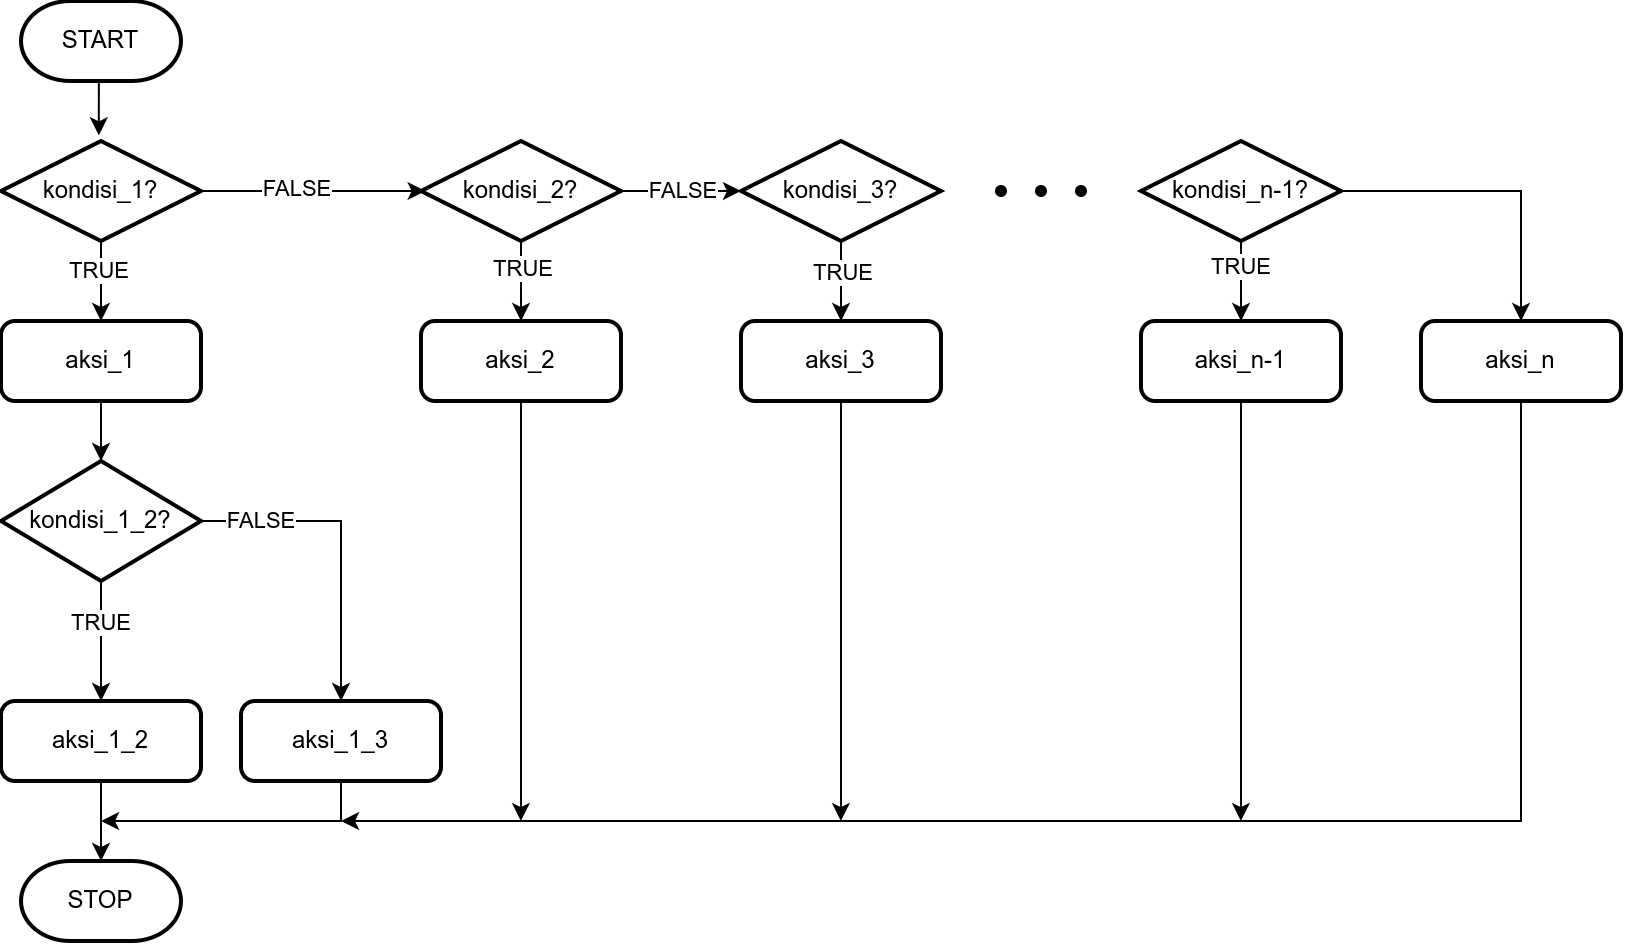

The diagram above was exported from draw.io. Its source (the exported page's mxGraphModel, read from the mxfile embedded in the PNG):
<mxGraphModel dx="1105" dy="1688" grid="1" gridSize="10" guides="1" tooltips="1" connect="1" arrows="1" fold="1" page="1" pageScale="1" pageWidth="850" pageHeight="1100" math="0" shadow="0">
  <root>
    <mxCell id="0" />
    <mxCell id="1" parent="0" />
    <mxCell id="2" style="edgeStyle=orthogonalEdgeStyle;rounded=0;orthogonalLoop=1;jettySize=auto;html=1;exitX=0.5;exitY=1;exitDx=0;exitDy=0;exitPerimeter=0;entryX=0.489;entryY=-0.057;entryDx=0;entryDy=0;entryPerimeter=0;" edge="1" source="3" target="8" parent="1">
      <mxGeometry relative="1" as="geometry" />
    </mxCell>
    <mxCell id="3" value="START" style="strokeWidth=2;html=1;shape=mxgraph.flowchart.terminator;whiteSpace=wrap;" vertex="1" parent="1">
      <mxGeometry x="460" y="150" width="80" height="40" as="geometry" />
    </mxCell>
    <mxCell id="4" style="edgeStyle=orthogonalEdgeStyle;rounded=0;orthogonalLoop=1;jettySize=auto;html=1;exitX=0.5;exitY=1;exitDx=0;exitDy=0;exitPerimeter=0;entryX=0.5;entryY=0;entryDx=0;entryDy=0;" edge="1" source="8" target="18" parent="1">
      <mxGeometry relative="1" as="geometry" />
    </mxCell>
    <mxCell id="5" value="TRUE" style="edgeLabel;html=1;align=center;verticalAlign=middle;resizable=0;points=[];" vertex="1" connectable="0" parent="4">
      <mxGeometry x="-0.2667" y="-1" relative="1" as="geometry">
        <mxPoint as="offset" />
      </mxGeometry>
    </mxCell>
    <mxCell id="6" style="edgeStyle=orthogonalEdgeStyle;rounded=0;orthogonalLoop=1;jettySize=auto;html=1;exitX=1;exitY=0.5;exitDx=0;exitDy=0;exitPerimeter=0;entryX=0.023;entryY=0.5;entryDx=0;entryDy=0;entryPerimeter=0;" edge="1" source="8" target="25" parent="1">
      <mxGeometry relative="1" as="geometry">
        <mxPoint x="650" y="245" as="targetPoint" />
      </mxGeometry>
    </mxCell>
    <mxCell id="7" value="FALSE" style="edgeLabel;html=1;align=center;verticalAlign=middle;resizable=0;points=[];" vertex="1" connectable="0" parent="6">
      <mxGeometry x="-0.1509" y="1" relative="1" as="geometry">
        <mxPoint as="offset" />
      </mxGeometry>
    </mxCell>
    <mxCell id="8" value="kondisi_1?" style="strokeWidth=2;html=1;shape=mxgraph.flowchart.decision;whiteSpace=wrap;" vertex="1" parent="1">
      <mxGeometry x="450" y="220" width="100" height="50" as="geometry" />
    </mxCell>
    <mxCell id="9" style="edgeStyle=orthogonalEdgeStyle;rounded=0;orthogonalLoop=1;jettySize=auto;html=1;exitX=0.5;exitY=1;exitDx=0;exitDy=0;entryX=0.5;entryY=0;entryDx=0;entryDy=0;entryPerimeter=0;" edge="1" source="10" target="11" parent="1">
      <mxGeometry relative="1" as="geometry" />
    </mxCell>
    <mxCell id="10" value="aksi_1_2" style="rounded=1;whiteSpace=wrap;html=1;absoluteArcSize=1;arcSize=14;strokeWidth=2;" vertex="1" parent="1">
      <mxGeometry x="450" y="500" width="100" height="40" as="geometry" />
    </mxCell>
    <mxCell id="11" value="STOP" style="strokeWidth=2;html=1;shape=mxgraph.flowchart.terminator;whiteSpace=wrap;" vertex="1" parent="1">
      <mxGeometry x="460" y="580" width="80" height="40" as="geometry" />
    </mxCell>
    <mxCell id="12" style="edgeStyle=orthogonalEdgeStyle;rounded=0;orthogonalLoop=1;jettySize=auto;html=1;exitX=0.5;exitY=1;exitDx=0;exitDy=0;exitPerimeter=0;entryX=0.5;entryY=0;entryDx=0;entryDy=0;" edge="1" source="16" target="10" parent="1">
      <mxGeometry relative="1" as="geometry" />
    </mxCell>
    <mxCell id="13" value="TRUE" style="edgeLabel;html=1;align=center;verticalAlign=middle;resizable=0;points=[];" vertex="1" connectable="0" parent="12">
      <mxGeometry x="-0.3111" relative="1" as="geometry">
        <mxPoint as="offset" />
      </mxGeometry>
    </mxCell>
    <mxCell id="14" style="edgeStyle=orthogonalEdgeStyle;rounded=0;orthogonalLoop=1;jettySize=auto;html=1;exitX=1;exitY=0.5;exitDx=0;exitDy=0;exitPerimeter=0;" edge="1" source="16" target="20" parent="1">
      <mxGeometry relative="1" as="geometry" />
    </mxCell>
    <mxCell id="15" value="FALSE" style="edgeLabel;html=1;align=center;verticalAlign=middle;resizable=0;points=[];" vertex="1" connectable="0" parent="14">
      <mxGeometry x="-0.6875" y="-1" relative="1" as="geometry">
        <mxPoint x="5" y="-1" as="offset" />
      </mxGeometry>
    </mxCell>
    <mxCell id="16" value="kondisi_1_2?" style="strokeWidth=2;html=1;shape=mxgraph.flowchart.decision;whiteSpace=wrap;" vertex="1" parent="1">
      <mxGeometry x="450" y="380" width="100" height="60" as="geometry" />
    </mxCell>
    <mxCell id="17" style="edgeStyle=orthogonalEdgeStyle;rounded=0;orthogonalLoop=1;jettySize=auto;html=1;exitX=0.5;exitY=1;exitDx=0;exitDy=0;entryX=0.5;entryY=0;entryDx=0;entryDy=0;entryPerimeter=0;" edge="1" source="18" target="16" parent="1">
      <mxGeometry relative="1" as="geometry" />
    </mxCell>
    <mxCell id="18" value="aksi_1" style="rounded=1;whiteSpace=wrap;html=1;absoluteArcSize=1;arcSize=14;strokeWidth=2;" vertex="1" parent="1">
      <mxGeometry x="450" y="310" width="100" height="40" as="geometry" />
    </mxCell>
    <mxCell id="19" style="edgeStyle=orthogonalEdgeStyle;rounded=0;orthogonalLoop=1;jettySize=auto;html=1;exitX=0.5;exitY=1;exitDx=0;exitDy=0;" edge="1" source="20" parent="1">
      <mxGeometry relative="1" as="geometry">
        <mxPoint x="500" y="560" as="targetPoint" />
        <Array as="points">
          <mxPoint x="620" y="560" />
        </Array>
      </mxGeometry>
    </mxCell>
    <mxCell id="20" value="aksi_1_3" style="rounded=1;whiteSpace=wrap;html=1;absoluteArcSize=1;arcSize=14;strokeWidth=2;" vertex="1" parent="1">
      <mxGeometry x="570" y="500" width="100" height="40" as="geometry" />
    </mxCell>
    <mxCell id="21" style="edgeStyle=orthogonalEdgeStyle;rounded=0;orthogonalLoop=1;jettySize=auto;html=1;exitX=0.5;exitY=1;exitDx=0;exitDy=0;exitPerimeter=0;entryX=0.5;entryY=0;entryDx=0;entryDy=0;" edge="1" source="25" target="27" parent="1">
      <mxGeometry relative="1" as="geometry" />
    </mxCell>
    <mxCell id="22" value="TRUE" style="edgeLabel;html=1;align=center;verticalAlign=middle;resizable=0;points=[];" vertex="1" connectable="0" parent="21">
      <mxGeometry x="-0.3167" y="1" relative="1" as="geometry">
        <mxPoint as="offset" />
      </mxGeometry>
    </mxCell>
    <mxCell id="23" style="edgeStyle=orthogonalEdgeStyle;rounded=0;orthogonalLoop=1;jettySize=auto;html=1;exitX=1;exitY=0.5;exitDx=0;exitDy=0;exitPerimeter=0;entryX=0;entryY=0.5;entryDx=0;entryDy=0;entryPerimeter=0;" edge="1" source="25" target="30" parent="1">
      <mxGeometry relative="1" as="geometry" />
    </mxCell>
    <mxCell id="24" value="FALSE" style="edgeLabel;html=1;align=center;verticalAlign=middle;resizable=0;points=[];" vertex="1" connectable="0" parent="23">
      <mxGeometry x="-0.3667" y="-1" relative="1" as="geometry">
        <mxPoint x="11" y="-1" as="offset" />
      </mxGeometry>
    </mxCell>
    <mxCell id="25" value="kondisi_2?" style="strokeWidth=2;html=1;shape=mxgraph.flowchart.decision;whiteSpace=wrap;" vertex="1" parent="1">
      <mxGeometry x="660" y="220" width="100" height="50" as="geometry" />
    </mxCell>
    <mxCell id="26" style="edgeStyle=orthogonalEdgeStyle;rounded=0;orthogonalLoop=1;jettySize=auto;html=1;exitX=0.5;exitY=1;exitDx=0;exitDy=0;" edge="1" source="27" parent="1">
      <mxGeometry relative="1" as="geometry">
        <mxPoint x="709.9310344827586" y="560" as="targetPoint" />
      </mxGeometry>
    </mxCell>
    <mxCell id="27" value="aksi_2" style="rounded=1;whiteSpace=wrap;html=1;absoluteArcSize=1;arcSize=14;strokeWidth=2;" vertex="1" parent="1">
      <mxGeometry x="660" y="310" width="100" height="40" as="geometry" />
    </mxCell>
    <mxCell id="28" style="edgeStyle=orthogonalEdgeStyle;rounded=0;orthogonalLoop=1;jettySize=auto;html=1;exitX=0.5;exitY=1;exitDx=0;exitDy=0;exitPerimeter=0;entryX=0.5;entryY=0;entryDx=0;entryDy=0;" edge="1" source="30" target="32" parent="1">
      <mxGeometry relative="1" as="geometry" />
    </mxCell>
    <mxCell id="29" value="TRUE" style="edgeLabel;html=1;align=center;verticalAlign=middle;resizable=0;points=[];" vertex="1" connectable="0" parent="28">
      <mxGeometry x="-0.25" y="1" relative="1" as="geometry">
        <mxPoint as="offset" />
      </mxGeometry>
    </mxCell>
    <mxCell id="30" value="kondisi_3?" style="strokeWidth=2;html=1;shape=mxgraph.flowchart.decision;whiteSpace=wrap;" vertex="1" parent="1">
      <mxGeometry x="820" y="220" width="100" height="50" as="geometry" />
    </mxCell>
    <mxCell id="31" style="edgeStyle=orthogonalEdgeStyle;rounded=0;orthogonalLoop=1;jettySize=auto;html=1;exitX=0.5;exitY=1;exitDx=0;exitDy=0;" edge="1" source="32" parent="1">
      <mxGeometry relative="1" as="geometry">
        <mxPoint x="869.9310344827586" y="560" as="targetPoint" />
      </mxGeometry>
    </mxCell>
    <mxCell id="32" value="aksi_3" style="rounded=1;whiteSpace=wrap;html=1;absoluteArcSize=1;arcSize=14;strokeWidth=2;" vertex="1" parent="1">
      <mxGeometry x="820" y="310" width="100" height="40" as="geometry" />
    </mxCell>
    <mxCell id="33" value="" style="shape=waypoint;sketch=0;fillStyle=solid;size=6;pointerEvents=1;points=[];fillColor=none;resizable=0;rotatable=0;perimeter=centerPerimeter;snapToPoint=1;" vertex="1" parent="1">
      <mxGeometry x="940" y="235" width="20" height="20" as="geometry" />
    </mxCell>
    <mxCell id="34" value="" style="shape=waypoint;sketch=0;fillStyle=solid;size=6;pointerEvents=1;points=[];fillColor=none;resizable=0;rotatable=0;perimeter=centerPerimeter;snapToPoint=1;" vertex="1" parent="1">
      <mxGeometry x="960" y="235" width="20" height="20" as="geometry" />
    </mxCell>
    <mxCell id="35" value="" style="shape=waypoint;sketch=0;fillStyle=solid;size=6;pointerEvents=1;points=[];fillColor=none;resizable=0;rotatable=0;perimeter=centerPerimeter;snapToPoint=1;" vertex="1" parent="1">
      <mxGeometry x="980" y="235" width="20" height="20" as="geometry" />
    </mxCell>
    <mxCell id="36" style="edgeStyle=orthogonalEdgeStyle;rounded=0;orthogonalLoop=1;jettySize=auto;html=1;exitX=0.5;exitY=1;exitDx=0;exitDy=0;exitPerimeter=0;" edge="1" source="39" target="41" parent="1">
      <mxGeometry relative="1" as="geometry" />
    </mxCell>
    <mxCell id="37" value="TRUE" style="edgeLabel;html=1;align=center;verticalAlign=middle;resizable=0;points=[];" vertex="1" connectable="0" parent="36">
      <mxGeometry x="-0.346" relative="1" as="geometry">
        <mxPoint as="offset" />
      </mxGeometry>
    </mxCell>
    <mxCell id="38" style="edgeStyle=orthogonalEdgeStyle;rounded=0;orthogonalLoop=1;jettySize=auto;html=1;exitX=1;exitY=0.5;exitDx=0;exitDy=0;exitPerimeter=0;" edge="1" source="39" target="43" parent="1">
      <mxGeometry relative="1" as="geometry" />
    </mxCell>
    <mxCell id="39" value="kondisi_n-1?" style="strokeWidth=2;html=1;shape=mxgraph.flowchart.decision;whiteSpace=wrap;" vertex="1" parent="1">
      <mxGeometry x="1020" y="220" width="100" height="50" as="geometry" />
    </mxCell>
    <mxCell id="40" style="edgeStyle=orthogonalEdgeStyle;rounded=0;orthogonalLoop=1;jettySize=auto;html=1;exitX=0.5;exitY=1;exitDx=0;exitDy=0;" edge="1" source="41" parent="1">
      <mxGeometry relative="1" as="geometry">
        <mxPoint x="1069.9310344827586" y="560" as="targetPoint" />
      </mxGeometry>
    </mxCell>
    <mxCell id="41" value="aksi_n-1" style="rounded=1;whiteSpace=wrap;html=1;absoluteArcSize=1;arcSize=14;strokeWidth=2;" vertex="1" parent="1">
      <mxGeometry x="1020" y="310" width="100" height="40" as="geometry" />
    </mxCell>
    <mxCell id="42" style="edgeStyle=orthogonalEdgeStyle;rounded=0;orthogonalLoop=1;jettySize=auto;html=1;exitX=0.5;exitY=1;exitDx=0;exitDy=0;" edge="1" source="43" parent="1">
      <mxGeometry relative="1" as="geometry">
        <mxPoint x="620" y="560" as="targetPoint" />
        <Array as="points">
          <mxPoint x="1210" y="560" />
        </Array>
      </mxGeometry>
    </mxCell>
    <mxCell id="43" value="aksi_n" style="rounded=1;whiteSpace=wrap;html=1;absoluteArcSize=1;arcSize=14;strokeWidth=2;" vertex="1" parent="1">
      <mxGeometry x="1160" y="310" width="100" height="40" as="geometry" />
    </mxCell>
  </root>
</mxGraphModel>